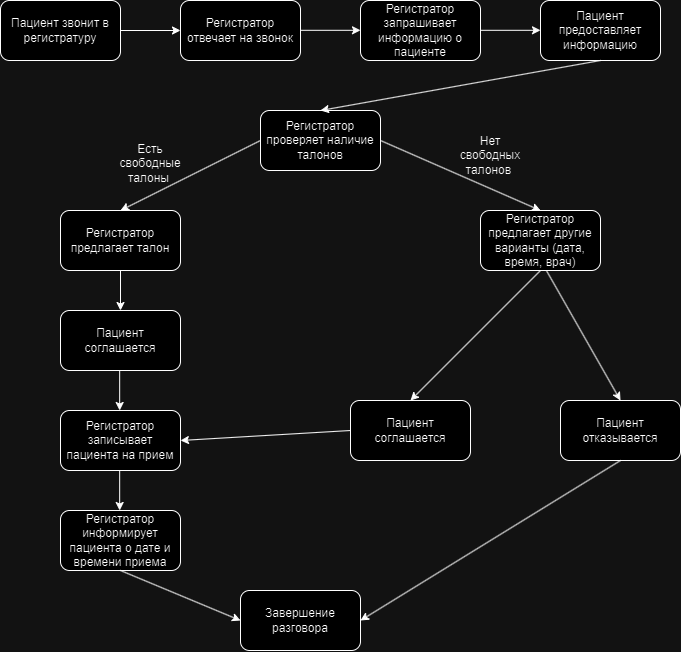

The diagram above was exported from draw.io. Its source (the exported page's mxGraphModel, read from the mxfile embedded in the PNG):
<mxGraphModel dx="1563" dy="633" grid="1" gridSize="10" guides="1" tooltips="1" connect="1" arrows="1" fold="1" page="1" pageScale="1" pageWidth="827" pageHeight="1169" math="0" shadow="0">
  <root>
    <mxCell id="0" />
    <mxCell id="1" parent="0" />
    <mxCell id="Yh0Fh-VeUHj8jeNLL_Vo-2" value="Пациент звонит в регистратуру" style="rounded=1;whiteSpace=wrap;html=1;" vertex="1" parent="1">
      <mxGeometry x="70" y="70" width="120" height="60" as="geometry" />
    </mxCell>
    <mxCell id="Yh0Fh-VeUHj8jeNLL_Vo-3" value="Регистратор отвечает на звонок" style="rounded=1;whiteSpace=wrap;html=1;" vertex="1" parent="1">
      <mxGeometry x="250" y="70" width="120" height="60" as="geometry" />
    </mxCell>
    <mxCell id="Yh0Fh-VeUHj8jeNLL_Vo-4" value="Регистратор запрашивает информацию о пациенте" style="rounded=1;whiteSpace=wrap;html=1;" vertex="1" parent="1">
      <mxGeometry x="430" y="70" width="120" height="60" as="geometry" />
    </mxCell>
    <mxCell id="Yh0Fh-VeUHj8jeNLL_Vo-5" value="Пациент предоставляет информацию" style="rounded=1;whiteSpace=wrap;html=1;" vertex="1" parent="1">
      <mxGeometry x="610" y="70" width="120" height="60" as="geometry" />
    </mxCell>
    <mxCell id="Yh0Fh-VeUHj8jeNLL_Vo-6" value="Регистратор проверяет наличие талонов" style="rounded=1;whiteSpace=wrap;html=1;" vertex="1" parent="1">
      <mxGeometry x="330" y="180" width="120" height="60" as="geometry" />
    </mxCell>
    <mxCell id="Yh0Fh-VeUHj8jeNLL_Vo-7" value="Регистратор предлагает талон" style="rounded=1;whiteSpace=wrap;html=1;" vertex="1" parent="1">
      <mxGeometry x="130" y="280" width="120" height="60" as="geometry" />
    </mxCell>
    <mxCell id="Yh0Fh-VeUHj8jeNLL_Vo-8" value="Пациент соглашается" style="rounded=1;whiteSpace=wrap;html=1;" vertex="1" parent="1">
      <mxGeometry x="130" y="380" width="120" height="60" as="geometry" />
    </mxCell>
    <mxCell id="Yh0Fh-VeUHj8jeNLL_Vo-9" value="Регистратор записывает пациента на прием" style="rounded=1;whiteSpace=wrap;html=1;" vertex="1" parent="1">
      <mxGeometry x="130" y="480" width="120" height="60" as="geometry" />
    </mxCell>
    <mxCell id="Yh0Fh-VeUHj8jeNLL_Vo-10" value="Регистратор информирует пациента о дате и времени приема" style="rounded=1;whiteSpace=wrap;html=1;" vertex="1" parent="1">
      <mxGeometry x="130" y="580" width="120" height="60" as="geometry" />
    </mxCell>
    <mxCell id="Yh0Fh-VeUHj8jeNLL_Vo-11" value="Завершение разговора" style="rounded=1;whiteSpace=wrap;html=1;" vertex="1" parent="1">
      <mxGeometry x="310" y="660" width="120" height="60" as="geometry" />
    </mxCell>
    <mxCell id="Yh0Fh-VeUHj8jeNLL_Vo-12" value="Регистратор предлагает другие варианты (дата, время, врач)" style="rounded=1;whiteSpace=wrap;html=1;" vertex="1" parent="1">
      <mxGeometry x="550" y="280" width="120" height="60" as="geometry" />
    </mxCell>
    <mxCell id="Yh0Fh-VeUHj8jeNLL_Vo-13" value="Пациент соглашается" style="rounded=1;whiteSpace=wrap;html=1;" vertex="1" parent="1">
      <mxGeometry x="420" y="470" width="120" height="60" as="geometry" />
    </mxCell>
    <mxCell id="Yh0Fh-VeUHj8jeNLL_Vo-14" value="Пациент отказывается" style="rounded=1;whiteSpace=wrap;html=1;" vertex="1" parent="1">
      <mxGeometry x="630" y="470" width="120" height="60" as="geometry" />
    </mxCell>
    <mxCell id="Yh0Fh-VeUHj8jeNLL_Vo-16" value="" style="endArrow=classic;html=1;rounded=0;exitX=1;exitY=0.5;exitDx=0;exitDy=0;exitPerimeter=0;entryX=0;entryY=0.5;entryDx=0;entryDy=0;" edge="1" parent="1" source="Yh0Fh-VeUHj8jeNLL_Vo-2" target="Yh0Fh-VeUHj8jeNLL_Vo-3">
      <mxGeometry width="50" height="50" relative="1" as="geometry">
        <mxPoint x="390" y="320" as="sourcePoint" />
        <mxPoint x="440" y="270" as="targetPoint" />
      </mxGeometry>
    </mxCell>
    <mxCell id="Yh0Fh-VeUHj8jeNLL_Vo-17" value="" style="endArrow=classic;html=1;rounded=0;exitX=1;exitY=0.5;exitDx=0;exitDy=0;exitPerimeter=0;entryX=0;entryY=0.5;entryDx=0;entryDy=0;" edge="1" parent="1">
      <mxGeometry width="50" height="50" relative="1" as="geometry">
        <mxPoint x="370" y="99.8" as="sourcePoint" />
        <mxPoint x="430" y="99.8" as="targetPoint" />
      </mxGeometry>
    </mxCell>
    <mxCell id="Yh0Fh-VeUHj8jeNLL_Vo-18" value="" style="endArrow=classic;html=1;rounded=0;exitX=1;exitY=0.5;exitDx=0;exitDy=0;exitPerimeter=0;entryX=0;entryY=0.5;entryDx=0;entryDy=0;" edge="1" parent="1">
      <mxGeometry width="50" height="50" relative="1" as="geometry">
        <mxPoint x="550" y="99.8" as="sourcePoint" />
        <mxPoint x="610" y="99.8" as="targetPoint" />
      </mxGeometry>
    </mxCell>
    <mxCell id="Yh0Fh-VeUHj8jeNLL_Vo-19" value="" style="endArrow=classic;html=1;rounded=0;exitX=0.5;exitY=1;exitDx=0;exitDy=0;entryX=0.5;entryY=0;entryDx=0;entryDy=0;" edge="1" parent="1" source="Yh0Fh-VeUHj8jeNLL_Vo-5" target="Yh0Fh-VeUHj8jeNLL_Vo-6">
      <mxGeometry width="50" height="50" relative="1" as="geometry">
        <mxPoint x="560" y="109.8" as="sourcePoint" />
        <mxPoint x="620" y="109.8" as="targetPoint" />
      </mxGeometry>
    </mxCell>
    <mxCell id="Yh0Fh-VeUHj8jeNLL_Vo-20" value="" style="endArrow=classic;html=1;rounded=0;exitX=0;exitY=0.5;exitDx=0;exitDy=0;entryX=0.5;entryY=0;entryDx=0;entryDy=0;" edge="1" parent="1" source="Yh0Fh-VeUHj8jeNLL_Vo-6" target="Yh0Fh-VeUHj8jeNLL_Vo-7">
      <mxGeometry width="50" height="50" relative="1" as="geometry">
        <mxPoint x="270" y="330" as="sourcePoint" />
        <mxPoint x="330" y="330" as="targetPoint" />
      </mxGeometry>
    </mxCell>
    <mxCell id="Yh0Fh-VeUHj8jeNLL_Vo-21" value="Есть свободные талоны&amp;nbsp;" style="text;html=1;align=center;verticalAlign=middle;whiteSpace=wrap;rounded=0;" vertex="1" parent="1">
      <mxGeometry x="190" y="218" width="60" height="30" as="geometry" />
    </mxCell>
    <mxCell id="Yh0Fh-VeUHj8jeNLL_Vo-22" value="" style="endArrow=classic;html=1;rounded=0;entryX=0.5;entryY=0;entryDx=0;entryDy=0;exitX=1;exitY=0.5;exitDx=0;exitDy=0;" edge="1" parent="1" source="Yh0Fh-VeUHj8jeNLL_Vo-6" target="Yh0Fh-VeUHj8jeNLL_Vo-12">
      <mxGeometry width="50" height="50" relative="1" as="geometry">
        <mxPoint x="530" y="219" as="sourcePoint" />
        <mxPoint x="420" y="320" as="targetPoint" />
      </mxGeometry>
    </mxCell>
    <mxCell id="Yh0Fh-VeUHj8jeNLL_Vo-23" value="Нет свободных талонов&amp;nbsp;" style="text;html=1;align=center;verticalAlign=middle;whiteSpace=wrap;rounded=0;" vertex="1" parent="1">
      <mxGeometry x="530" y="210" width="60" height="30" as="geometry" />
    </mxCell>
    <mxCell id="Yh0Fh-VeUHj8jeNLL_Vo-24" value="" style="endArrow=classic;html=1;rounded=0;exitX=0.5;exitY=1;exitDx=0;exitDy=0;entryX=0.5;entryY=0;entryDx=0;entryDy=0;" edge="1" parent="1" source="Yh0Fh-VeUHj8jeNLL_Vo-7" target="Yh0Fh-VeUHj8jeNLL_Vo-8">
      <mxGeometry width="50" height="50" relative="1" as="geometry">
        <mxPoint x="310" y="400" as="sourcePoint" />
        <mxPoint x="360" y="350" as="targetPoint" />
      </mxGeometry>
    </mxCell>
    <mxCell id="Yh0Fh-VeUHj8jeNLL_Vo-25" value="" style="endArrow=classic;html=1;rounded=0;exitX=0.5;exitY=1;exitDx=0;exitDy=0;entryX=0.5;entryY=0;entryDx=0;entryDy=0;" edge="1" parent="1">
      <mxGeometry width="50" height="50" relative="1" as="geometry">
        <mxPoint x="189.17" y="440" as="sourcePoint" />
        <mxPoint x="189.17" y="480" as="targetPoint" />
      </mxGeometry>
    </mxCell>
    <mxCell id="Yh0Fh-VeUHj8jeNLL_Vo-26" value="" style="endArrow=classic;html=1;rounded=0;exitX=0.5;exitY=1;exitDx=0;exitDy=0;entryX=0.5;entryY=0;entryDx=0;entryDy=0;" edge="1" parent="1">
      <mxGeometry width="50" height="50" relative="1" as="geometry">
        <mxPoint x="189.17" y="540" as="sourcePoint" />
        <mxPoint x="189.17" y="580" as="targetPoint" />
      </mxGeometry>
    </mxCell>
    <mxCell id="Yh0Fh-VeUHj8jeNLL_Vo-27" value="" style="endArrow=classic;html=1;rounded=0;exitX=0.5;exitY=1;exitDx=0;exitDy=0;entryX=0;entryY=0.5;entryDx=0;entryDy=0;" edge="1" parent="1" source="Yh0Fh-VeUHj8jeNLL_Vo-10" target="Yh0Fh-VeUHj8jeNLL_Vo-11">
      <mxGeometry width="50" height="50" relative="1" as="geometry">
        <mxPoint x="310" y="560" as="sourcePoint" />
        <mxPoint x="360" y="510" as="targetPoint" />
      </mxGeometry>
    </mxCell>
    <mxCell id="Yh0Fh-VeUHj8jeNLL_Vo-28" value="" style="endArrow=classic;html=1;rounded=0;exitX=0.5;exitY=1;exitDx=0;exitDy=0;entryX=0.5;entryY=0;entryDx=0;entryDy=0;" edge="1" parent="1" source="Yh0Fh-VeUHj8jeNLL_Vo-12" target="Yh0Fh-VeUHj8jeNLL_Vo-13">
      <mxGeometry width="50" height="50" relative="1" as="geometry">
        <mxPoint x="310" y="400" as="sourcePoint" />
        <mxPoint x="360" y="350" as="targetPoint" />
      </mxGeometry>
    </mxCell>
    <mxCell id="Yh0Fh-VeUHj8jeNLL_Vo-29" value="" style="endArrow=classic;html=1;rounded=0;exitX=0.551;exitY=1.006;exitDx=0;exitDy=0;entryX=0.5;entryY=0;entryDx=0;entryDy=0;exitPerimeter=0;" edge="1" parent="1" source="Yh0Fh-VeUHj8jeNLL_Vo-12" target="Yh0Fh-VeUHj8jeNLL_Vo-14">
      <mxGeometry width="50" height="50" relative="1" as="geometry">
        <mxPoint x="610" y="440" as="sourcePoint" />
        <mxPoint x="610" y="480" as="targetPoint" />
      </mxGeometry>
    </mxCell>
    <mxCell id="Yh0Fh-VeUHj8jeNLL_Vo-30" value="" style="endArrow=classic;html=1;rounded=0;exitX=0.5;exitY=1;exitDx=0;exitDy=0;entryX=1;entryY=0.5;entryDx=0;entryDy=0;" edge="1" parent="1" source="Yh0Fh-VeUHj8jeNLL_Vo-14" target="Yh0Fh-VeUHj8jeNLL_Vo-11">
      <mxGeometry width="50" height="50" relative="1" as="geometry">
        <mxPoint x="310" y="560" as="sourcePoint" />
        <mxPoint x="360" y="510" as="targetPoint" />
      </mxGeometry>
    </mxCell>
    <mxCell id="Yh0Fh-VeUHj8jeNLL_Vo-31" value="" style="endArrow=classic;html=1;rounded=0;exitX=0;exitY=0.5;exitDx=0;exitDy=0;entryX=1;entryY=0.5;entryDx=0;entryDy=0;" edge="1" parent="1" source="Yh0Fh-VeUHj8jeNLL_Vo-13" target="Yh0Fh-VeUHj8jeNLL_Vo-9">
      <mxGeometry width="50" height="50" relative="1" as="geometry">
        <mxPoint x="310" y="560" as="sourcePoint" />
        <mxPoint x="360" y="510" as="targetPoint" />
      </mxGeometry>
    </mxCell>
  </root>
</mxGraphModel>